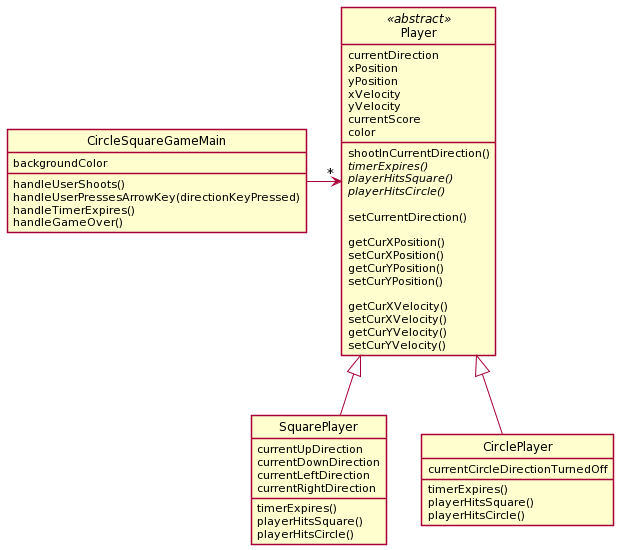

The diagram above was rendered by PlantUML. Its source (embedded in the PNG):
@startuml
skinparam style strictuml
class CircleSquareGameMain {
backgroundColor
handleUserShoots()
handleUserPressesArrowKey(directionKeyPressed)
handleTimerExpires()
handleGameOver()
}
class Player <<abstract>> {
currentDirection
xPosition
yPosition
xVelocity
yVelocity
currentScore
color
shootInCurrentDirection()
{abstract} timerExpires()
{abstract} playerHitsSquare()
{abstract} playerHitsCircle()

setCurrentDirection()

getCurXPosition()
setCurXPosition()
getCurYPosition()
setCurYPosition()

getCurXVelocity()
setCurXVelocity()
getCurYVelocity()
setCurYVelocity()

}
class SquarePlayer {
currentUpDirection
currentDownDirection
currentLeftDirection
currentRightDirection
timerExpires()
playerHitsSquare()
playerHitsCircle()
}
class CirclePlayer {
currentCircleDirectionTurnedOff
timerExpires()
playerHitsSquare()
playerHitsCircle()
}
CircleSquareGameMain -right-> "*" Player
SquarePlayer -up-|> Player
CirclePlayer -up-|> Player
@enduml